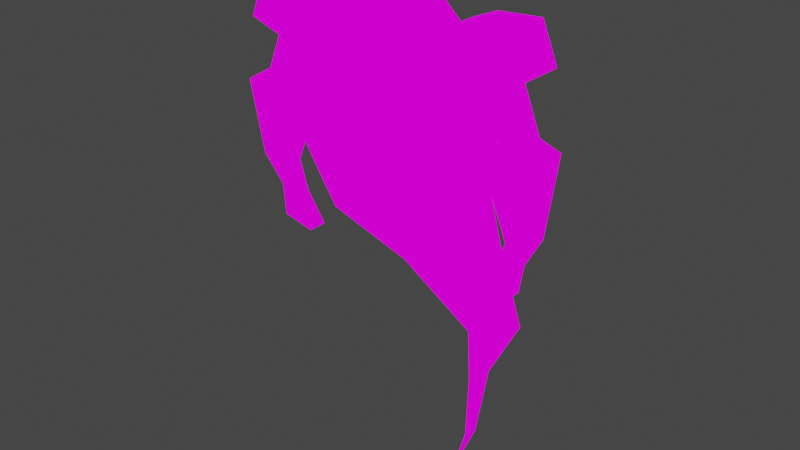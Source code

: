 # Source: shade.blend  (saved by Blender 2.93.20; exported with 4.5.12 LTS)
import bpy
from mathutils import Matrix  # noqa: F401  (used for matrix-valued properties, if any)

bpy.ops.wm.read_factory_settings(use_empty=True)
scene = bpy.context.scene
scene.name = 'Scene'

# ---- collections
col_collection = bpy.data.collections.new('Collection'); scene.collection.children.link(col_collection)

# ---- images (referenced by path relative to the original .blend; pixels are not part of the script)
import os
ASSET_DIR = os.environ.get("B2B_ASSET_DIR", "")  # directory of the original .blend (textures are referenced by path, not embedded)
HERE = os.path.dirname(os.path.abspath(__file__))  # packed textures are extracted next to this script under _unpacked/

def load_image(name, relpath, width, height, colorspace="sRGB"):
    """Load a texture the original file referenced (path relative to the .blend, or extracted next to this script)."""
    p = next((c for c in (os.path.join(HERE, relpath), os.path.join(ASSET_DIR, relpath)) if relpath and os.path.exists(c)), "")
    if p:
        img = bpy.data.images.load(p, check_existing=True)
        img.name = name
    else:  # same state as the original file: an image datablock whose file is absent (Cycles renders it pink)
        img = bpy.data.images.new(name, width, height)
        img.source = "FILE"
        img.filepath = "//" + (relpath or name)
    img.colorspace_settings.name = colorspace
    return img
img_70fc1a040ef14f85db542d6fb0e3c204_jpg = load_image('70fc1a040ef14f85db542d6fb0e3c204.jpg', '70fc1a040ef14f85db542d6fb0e3c204.jpg', 1024, 1024, 'sRGB')

# ---- materials (node trees are filled in below, after node groups)
mat_shade = bpy.data.materials.new('shade')
mat_shade.alpha_threshold = 0.0
mat_shade.use_transparent_shadow = False
mat_shade.line_color = (0.0, 0.0, 0.0, 1.0)

# ---- material node trees
mat_shade.use_nodes = True; mat_shade.node_tree.nodes.clear()
_N = mat_shade.node_tree.nodes; _L = mat_shade.node_tree.links
n0 = _N.new('ShaderNodeOutputMaterial'); n0.name = 'Material Output'; n0.location = (300, 300)
n1 = _N.new('ShaderNodeEmission'); n1.name = 'Emission'; n1.location = (10, 300)
n2 = _N.new('ShaderNodeTexImage'); n2.name = 'Image Texture'; n2.location = (-280, 280)
n2.image = img_70fc1a040ef14f85db542d6fb0e3c204_jpg
n2.interpolation = 'Closest'
_L.new(n1.outputs[0], n0.inputs[0])
_L.new(n2.outputs[0], n1.inputs[0])
n0.is_active_output = True

# ---- world
world_world = bpy.data.worlds.new('World'); scene.world = world_world
world_world.use_nodes = True; world_world.node_tree.nodes.clear()
_N = world_world.node_tree.nodes; _L = world_world.node_tree.links
n0 = _N.new('ShaderNodeOutputWorld'); n0.name = 'World Output'; n0.location = (300, 300)
n1 = _N.new('ShaderNodeBackground'); n1.name = 'Background'; n1.location = (10, 300)
n1.inputs[0].default_value = (0.05088, 0.05088, 0.05088, 1.0)
_L.new(n1.outputs[0], n0.inputs[0])
n0.is_active_output = True
world_world.color = (0.05088, 0.05088, 0.05088)
world_world.use_sun_shadow = False
world_world.sun_shadow_jitter_overblur = 0.0

# ---- meshes
me_cube_001 = bpy.data.meshes.new('Cube.001')
me_cube_001.from_pydata([(-0.5628, -1.299, -0.4537), (-0.5628, -1.761, 0.6872), (-0.2533, -0.005388, 0.1661), (-0.8123, -0.7545, 1.191), (0.5628, -1.299, -0.4537), (0.5628, -1.761, 0.6872), (0.2533, -0.005388, 0.1661), (0.7456, -0.7545, 1.191), (-0.2533, 0.8036, 0.4938), (-0.8123, 0.9111, 1.751), (0.2533, 0.8036, 0.4938), (0.7456, 0.9111, 1.751), (-0.2732, -0.6631, 1.589), (0.2732, -0.6631, 1.589), (-0.2732, 0.0081, 1.861), (0.2732, 0.0081, 1.861), (0.7456, -0.2922, 0.04987), (-0.8123, -0.2922, 0.04987), (0.7456, 1.373, 0.61), (-0.8123, 1.373, 0.61), (-0.2533, 0.5423, -1.201), (0.2533, 0.5423, -1.201), (-0.2533, 1.392, -1.001), (0.2533, 1.392, -1.001), (-0.6167, 0.2556, -1.711), (0.4829, 0.2556, -1.711), (-0.6167, 1.876, -1.331), (0.4829, 1.876, -1.331), (-0.3736, 0.8767, -3.818), (0.2398, 0.8767, -3.818), (-0.3736, 1.681, -3.629), (0.2398, 1.681, -3.629), (-0.1937, 0.5535, -4.68), (0.1937, 0.5535, -4.68), (-0.1937, 1.203, -4.528), (0.1937, 1.203, -4.528), (-0.2889, 0.03637, -5.666), (0.2889, 0.03637, -5.666), (-0.2889, 1.006, -5.439), (0.2889, 1.006, -5.439), (1.735, -5.045, -2.022), (1.623, -4.931, -3.554), (-1.603, -5.045, -2.412), (-1.213, -4.931, -3.945), (1.735, -1.407, -2.022), (1.623, -1.864, -3.554), (-1.603, -1.407, -2.412), (-1.213, -1.864, -3.945), (1.971, -5.108, -5.322), (-0.01891, -5.108, -5.574), (1.971, -3.287, -5.322), (-0.01891, -3.287, -5.574), (2.534, -5.541, -8.121), (1.544, -5.541, -8.237), (2.534, -4.408, -8.121), (1.544, -4.408, -8.237), (2.063, -4.83, -9.716), (1.468, -4.83, -9.786), (2.063, -4.548, -9.716), (1.468, -4.548, -9.786), (1.57, -4.761, -11.66), (1.269, -4.761, -11.69), (1.57, -4.618, -11.66), (1.269, -4.618, -11.69), (1.048, -4.549, -12.51), (0.9632, -4.549, -12.52), (1.048, -4.509, -12.51), (0.9632, -4.509, -12.52), (1.816, -4.929, -0.2527), (-2.09, -4.929, -0.7094), (1.816, -1.044, -0.2527), (-2.09, -1.044, -0.7094), (1.006, -4.128, 1.236), (-1.645, -4.128, 0.9263), (1.006, -1.41, 1.236), (-1.645, -1.41, 0.9263), (0.4931, -3.669, 2.241), (-1.378, -3.669, 2.022), (0.4931, -1.572, 2.241), (-1.378, -1.572, 2.022), (-0.09461, -3.259, 3.06), (-1.006, -3.259, 2.954), (-0.09461, -2.142, 3.06), (-1.006, -2.142, 2.954), (0.5628, -4.554, -0.4537), (0.5628, -4.092, 0.6872), (0.2533, -5.848, 0.1661), (0.8022, -5.098, 1.191), (-0.5628, -4.554, -0.4537), (-0.5628, -4.092, 0.6872), (-0.2533, -5.848, 0.1661), (-0.8047, -5.098, 1.191), (0.2533, -6.657, 0.4938), (0.8022, -6.794, 1.751), (-0.2533, -6.657, 0.4938), (-0.8047, -6.794, 1.751), (0.2732, -5.19, 1.589), (-0.2732, -5.19, 1.589), (0.2732, -5.861, 1.861), (-0.2732, -5.861, 1.861), (-0.8047, -5.561, 0.04987), (0.8022, -5.561, 0.04987), (-0.8047, -7.257, 0.61), (0.8022, -7.257, 0.61), (0.2533, -6.395, -1.201), (-0.2533, -6.395, -1.201), (0.2533, -7.245, -1.001), (-0.2533, -7.245, -1.001), (0.4829, -6.109, -1.711), (-0.4829, -6.109, -1.711), (0.4829, -7.729, -1.331), (-0.4829, -7.729, -1.331), (0.2398, -6.73, -3.818), (-0.2398, -6.73, -3.818), (0.2398, -7.534, -3.629), (-0.2398, -7.534, -3.629), (0.1937, -6.406, -4.68), (-0.1937, -6.406, -4.68), (0.1937, -7.056, -4.528), (-0.1937, -7.056, -4.528), (0.2889, -5.889, -5.666), (-0.2889, -5.889, -5.666), (0.2889, -6.859, -5.439), (-0.2889, -6.859, -5.439)], [], [(0, 1, 3, 17), (3, 7, 13, 12), (16, 7, 5, 4), (4, 5, 1, 0), (17, 16, 4, 0), (7, 3, 1, 5), (19, 9, 11, 18), (17, 3, 9, 19), (7, 16, 18, 11), (10, 6, 21, 23), (12, 13, 15, 14), (7, 11, 15, 13), (11, 9, 14, 15), (9, 3, 12, 14), (2, 6, 16, 17), (10, 8, 19, 18), (8, 2, 17, 19), (6, 10, 18, 16), (20, 22, 26, 24), (8, 10, 23, 22), (2, 8, 22, 20), (6, 2, 20, 21), (24, 26, 30, 28), (21, 20, 24, 25), (23, 21, 25, 27), (22, 23, 27, 26), (31, 29, 33, 35), (25, 24, 28, 29), (27, 25, 29, 31), (26, 27, 31, 30), (32, 34, 38, 36), (30, 31, 35, 34), (28, 30, 34, 32), (29, 28, 32, 33), (37, 36, 38, 39), (33, 32, 36, 37), (35, 33, 37, 39), (34, 35, 39, 38), (44, 46, 71, 70), (43, 42, 46, 47), (47, 46, 44, 45), (45, 41, 48, 50), (41, 40, 42, 43), (45, 44, 40, 41), (49, 51, 55, 53), (43, 47, 51, 49), (47, 45, 50, 51), (41, 43, 49, 48), (55, 54, 58, 59), (51, 50, 54, 55), (48, 49, 53, 52), (50, 48, 52, 54), (56, 57, 61, 60), (52, 53, 57, 56), (54, 52, 56, 58), (53, 55, 59, 57), (61, 63, 67, 65), (58, 56, 60, 62), (57, 59, 63, 61), (59, 58, 62, 63), (66, 64, 65, 67), (63, 62, 66, 67), (60, 61, 65, 64), (62, 60, 64, 66), (69, 68, 72, 73), (42, 40, 68, 69), (40, 44, 70, 68), (46, 42, 69, 71), (74, 75, 79, 78), (70, 71, 75, 74), (71, 69, 73, 75), (68, 70, 74, 72), (76, 78, 82, 80), (75, 73, 77, 79), (72, 74, 78, 76), (73, 72, 76, 77), (80, 82, 83, 81), (77, 76, 80, 81), (78, 79, 83, 82), (79, 77, 81, 83), (84, 85, 87, 101), (87, 91, 97, 96), (100, 91, 89, 88), (88, 89, 85, 84), (101, 100, 88, 84), (91, 87, 85, 89), (103, 93, 95, 102), (101, 87, 93, 103), (91, 100, 102, 95), (94, 90, 105, 107), (96, 97, 99, 98), (91, 95, 99, 97), (95, 93, 98, 99), (93, 87, 96, 98), (86, 90, 100, 101), (94, 92, 103, 102), (92, 86, 101, 103), (90, 94, 102, 100), (104, 106, 110, 108), (92, 94, 107, 106), (86, 92, 106, 104), (90, 86, 104, 105), (108, 110, 114, 112), (105, 104, 108, 109), (107, 105, 109, 111), (106, 107, 111, 110), (115, 113, 117, 119), (109, 108, 112, 113), (111, 109, 113, 115), (110, 111, 115, 114), (116, 118, 122, 120), (114, 115, 119, 118), (112, 114, 118, 116), (113, 112, 116, 117), (121, 120, 122, 123), (117, 116, 120, 121), (119, 117, 121, 123), (118, 119, 123, 122)])
_uv = me_cube_001.uv_layers.new(name='UVMap')
_uv.uv.foreach_set('vector', [0.8911, 0.6231, 0.8496, 0.6603, 0.8663, 0.6237, 0.8784, 0.6143, 0.8663, 0.6237, 0.8622, 0.6054, 0.8651, 0.6054, 0.8665, 0.6109, 0.8678, 0.597, 0.8622, 0.6054, 0.8433, 0.6138, 0.8695, 0.5991, 0.375, 0.75, 0.625, 0.75, 0.625, 1.0, 0.375, 1.0, 0.8784, 0.6143, 0.8678, 0.597, 0.8695, 0.5991, 0.8911, 0.6231, 0.8622, 0.6054, 0.8663, 0.6237, 0.8496, 0.6603, 0.8433, 0.6138, 0.8856, 0.5899, 0.8776, 0.5952, 0.8801, 0.5807, 0.8911, 0.5564, 0.8784, 0.6143, 0.8663, 0.6237, 0.8776, 0.5952, 0.8856, 0.5899, 0.8622, 0.6054, 0.8678, 0.597, 0.8911, 0.5564, 0.8801, 0.5807, 0.3063, 0.5, 0.3063, 0.5, 0.3063, 0.5, 0.3063, 0.5, 0.8665, 0.6109, 0.8651, 0.6054, 0.8714, 0.5973, 0.8709, 0.6008, 0.8622, 0.6054, 0.8801, 0.5807, 0.8714, 0.5973, 0.8651, 0.6054, 0.8801, 0.5807, 0.8776, 0.5952, 0.8709, 0.6008, 0.8714, 0.5973, 0.8776, 0.5952, 0.8663, 0.6237, 0.8665, 0.6109, 0.8709, 0.6008, 0.8794, 0.6007, 0.8781, 0.5948, 0.8678, 0.597, 0.8784, 0.6143, 0.8843, 0.5793, 0.8847, 0.5875, 0.8856, 0.5899, 0.8911, 0.5564, 0.8847, 0.5875, 0.8794, 0.6007, 0.8784, 0.6143, 0.8856, 0.5899, 0.8781, 0.5948, 0.8843, 0.5793, 0.8911, 0.5564, 0.8678, 0.597, 0.1461, 0.5109, 0.1165, 0.5252, 0.09032, 0.5178, 0.1467, 0.4905, 0.4602, 0.6516, 0.4648, 0.662, 0.4196, 0.6725, 0.415, 0.6622, 0.2017, 0.5889, 0.1756, 0.6064, 0.1317, 0.5712, 0.1613, 0.5569, 0.5328, 0.587, 0.5438, 0.6008, 0.4883, 0.624, 0.4773, 0.6102, 0.1467, 0.4905, 0.09032, 0.5178, 0.0645, 0.452, 0.09248, 0.4385, 0.4773, 0.6102, 0.4883, 0.624, 0.4742, 0.6432, 0.4502, 0.6132, 0.3063, 0.5, 0.3063, 0.5, 0.3063, 0.5, 0.3063, 0.5, 0.415, 0.6622, 0.4196, 0.6725, 0.4052, 0.681, 0.3952, 0.6586, 0.3063, 0.5, 0.3063, 0.5, 0.3063, 0.5, 0.3063, 0.5, 0.4502, 0.6132, 0.4742, 0.6432, 0.3861, 0.6712, 0.3728, 0.6545, 0.3063, 0.5, 0.3063, 0.5, 0.3063, 0.5, 0.3063, 0.5, 0.3952, 0.6586, 0.4052, 0.681, 0.3382, 0.6912, 0.3326, 0.6787, 0.1072, 0.4568, 0.08456, 0.4677, 0.07893, 0.4404, 0.1127, 0.4241, 0.3326, 0.6787, 0.3382, 0.6912, 0.3091, 0.697, 0.3056, 0.6891, 0.1077, 0.4845, 0.07969, 0.498, 0.08456, 0.4677, 0.1072, 0.4568, 0.3728, 0.6545, 0.3861, 0.6712, 0.3475, 0.6809, 0.339, 0.6703, 0.4753, 0.6263, 0.4753, 0.6508, 0.4168, 0.6508, 0.4168, 0.6263, 0.339, 0.6703, 0.3475, 0.6809, 0.3076, 0.701, 0.295, 0.6853, 0.3063, 0.5, 0.3063, 0.5, 0.3063, 0.5, 0.3063, 0.5, 0.3056, 0.6891, 0.3091, 0.697, 0.2838, 0.705, 0.2786, 0.6932, 0.4179, 0.6577, 0.4651, 0.6713, 0.4592, 0.6906, 0.4039, 0.6748, 0.4584, 0.5177, 0.4789, 0.5493, 0.3754, 0.5782, 0.3711, 0.542, 0.4713, 0.6538, 0.4651, 0.6713, 0.4179, 0.6577, 0.4307, 0.6428, 0.4505, 0.6646, 0.3944, 0.6563, 0.398, 0.632, 0.4312, 0.6369, 0.3987, 0.6241, 0.3897, 0.6046, 0.4512, 0.5985, 0.4512, 0.6197, 0.4505, 0.6646, 0.4531, 0.6862, 0.3866, 0.6763, 0.3944, 0.6563, 0.3822, 0.5146, 0.373, 0.5374, 0.3253, 0.5121, 0.331, 0.4979, 0.4162, 0.5242, 0.4007, 0.5626, 0.373, 0.5374, 0.3822, 0.5146, 0.4713, 0.6538, 0.4307, 0.6428, 0.4414, 0.6189, 0.4697, 0.6268, 0.3987, 0.6241, 0.4512, 0.6197, 0.4373, 0.6449, 0.4006, 0.6482, 0.469, 0.5908, 0.455, 0.5868, 0.4726, 0.5738, 0.4811, 0.5762, 0.4697, 0.6268, 0.4414, 0.6189, 0.455, 0.5868, 0.469, 0.5908, 0.4006, 0.6482, 0.4373, 0.6449, 0.4217, 0.685, 0.4034, 0.6868, 0.4312, 0.6369, 0.398, 0.632, 0.4007, 0.593, 0.4214, 0.5961, 0.4195, 0.708, 0.4305, 0.7069, 0.4428, 0.7309, 0.4372, 0.7315, 0.4034, 0.6868, 0.4217, 0.685, 0.4305, 0.7069, 0.4195, 0.708, 0.4214, 0.5961, 0.4007, 0.593, 0.42, 0.5729, 0.4251, 0.5737, 0.331, 0.4979, 0.3253, 0.5121, 0.2973, 0.4437, 0.3072, 0.4417, 0.2916, 0.4417, 0.2866, 0.4427, 0.2742, 0.4212, 0.2756, 0.4209, 0.4251, 0.5737, 0.42, 0.5729, 0.4287, 0.5466, 0.4314, 0.547, 0.3127, 0.4897, 0.3029, 0.4917, 0.2866, 0.4427, 0.2916, 0.4417, 0.4811, 0.5762, 0.4726, 0.5738, 0.493, 0.5576, 0.4973, 0.5588, 0.3256, 0.6613, 0.4042, 0.6613, 0.4042, 0.7399, 0.3256, 0.7399, 0.4973, 0.5588, 0.493, 0.5576, 0.5061, 0.552, 0.5073, 0.5523, 0.4372, 0.7315, 0.4428, 0.7309, 0.4521, 0.741, 0.4505, 0.7411, 0.4314, 0.547, 0.4287, 0.5466, 0.4363, 0.534, 0.4371, 0.5341, 0.4521, 0.5748, 0.3801, 0.5819, 0.3873, 0.5574, 0.4362, 0.5526, 0.4512, 0.5985, 0.3897, 0.6046, 0.3801, 0.5819, 0.4521, 0.5748, 0.3866, 0.6763, 0.4531, 0.6862, 0.4531, 0.7106, 0.3821, 0.7001, 0.3754, 0.5782, 0.4789, 0.5493, 0.495, 0.5867, 0.3845, 0.6175, 0.4039, 0.6937, 0.4414, 0.7045, 0.4299, 0.7138, 0.4034, 0.7062, 0.4039, 0.6748, 0.4592, 0.6906, 0.4414, 0.7045, 0.4039, 0.6937, 0.4249, 0.5868, 0.5941, 0.5525, 0.5799, 0.613, 0.4615, 0.637, 0.3821, 0.7001, 0.4531, 0.7106, 0.44, 0.732, 0.3904, 0.7247, 0.3945, 0.7408, 0.4329, 0.7465, 0.4187, 0.7583, 0.3982, 0.7553, 0.3084, 0.643, 0.4857, 0.5921, 0.4849, 0.6539, 0.3482, 0.6932, 0.3904, 0.7247, 0.44, 0.732, 0.4329, 0.7465, 0.3945, 0.7408, 0.4362, 0.5526, 0.3873, 0.5574, 0.3917, 0.5414, 0.4261, 0.538, 0.4421, 0.7228, 0.4421, 0.7865, 0.37, 0.7865, 0.37, 0.7228, 0.4261, 0.538, 0.3917, 0.5414, 0.3982, 0.5276, 0.415, 0.526, 0.4034, 0.7062, 0.4299, 0.7138, 0.4174, 0.7226, 0.4045, 0.7189, 0.4863, 0.7377, 0.6231, 0.6984, 0.6223, 0.7534, 0.5495, 0.7743, 0.9104, 0.6329, 0.863, 0.6692, 0.8804, 0.6279, 0.8966, 0.6192, 0.8804, 0.6279, 0.8826, 0.6086, 0.8839, 0.6092, 0.8828, 0.6146, 0.887, 0.6016, 0.8826, 0.6086, 0.8624, 0.6169, 0.892, 0.6043, 0.375, 0.75, 0.625, 0.75, 0.625, 1.0, 0.375, 1.0, 0.8966, 0.6192, 0.887, 0.6016, 0.892, 0.6043, 0.9104, 0.6329, 0.8826, 0.6086, 0.8804, 0.6279, 0.863, 0.6692, 0.8624, 0.6169, 0.9037, 0.5947, 0.8953, 0.5993, 0.8991, 0.5857, 0.9104, 0.5626, 0.8966, 0.6192, 0.8804, 0.6279, 0.8953, 0.5993, 0.9037, 0.5947, 0.8826, 0.6086, 0.887, 0.6016, 0.9104, 0.5626, 0.8991, 0.5857, 0.8038, 0.4654, 0.769, 0.4627, 0.775, 0.4201, 0.8101, 0.4188, 0.8828, 0.6146, 0.8839, 0.6092, 0.8898, 0.6005, 0.8889, 0.6066, 0.8826, 0.6086, 0.8991, 0.5857, 0.8898, 0.6005, 0.8839, 0.6092, 0.8991, 0.5857, 0.8953, 0.5993, 0.8889, 0.6066, 0.8898, 0.6005, 0.8953, 0.5993, 0.8804, 0.6279, 0.8828, 0.6146, 0.8889, 0.6066, 0.8982, 0.6052, 0.8961, 0.6002, 0.887, 0.6016, 0.8966, 0.6192, 0.9041, 0.5842, 0.901, 0.5935, 0.9037, 0.5947, 0.9104, 0.5626, 0.901, 0.5935, 0.8982, 0.6052, 0.8966, 0.6192, 0.9037, 0.5947, 0.8961, 0.6002, 0.9041, 0.5842, 0.9104, 0.5626, 0.887, 0.6016, 0.1273, 0.5218, 0.0906, 0.5344, 0.06421, 0.5253, 0.1342, 0.5012, 0.8024, 0.4038, 0.7823, 0.4091, 0.759, 0.363, 0.7791, 0.3577, 0.1657, 0.5629, 0.1321, 0.5795, 0.0906, 0.5344, 0.1273, 0.5218, 0.2473, 0.7255, 0.2351, 0.7091, 0.3009, 0.6837, 0.313, 0.7, 0.1342, 0.5012, 0.06421, 0.5253, 0.05018, 0.4478, 0.08493, 0.4358, 0.313, 0.7, 0.3009, 0.6837, 0.3216, 0.6661, 0.3447, 0.6973, 0.8101, 0.4188, 0.775, 0.4201, 0.7582, 0.4064, 0.825, 0.4041, 0.7791, 0.3577, 0.759, 0.363, 0.7413, 0.3486, 0.7796, 0.3384, 0.792, 0.3409, 0.7589, 0.3421, 0.7368, 0.3205, 0.7636, 0.3196, 0.3447, 0.6973, 0.3216, 0.6661, 0.4255, 0.6359, 0.437, 0.6515, 0.825, 0.4041, 0.7582, 0.4064, 0.7589, 0.3421, 0.792, 0.3409, 0.7796, 0.3384, 0.7413, 0.3486, 0.7174, 0.2799, 0.7364, 0.2748, 0.09113, 0.4051, 0.06305, 0.4147, 0.06298, 0.3831, 0.1049, 0.3687, 0.7364, 0.2748, 0.7174, 0.2799, 0.7044, 0.2502, 0.7198, 0.2461, 0.08493, 0.4358, 0.05018, 0.4478, 0.06305, 0.4147, 0.09113, 0.4051, 0.437, 0.6515, 0.4255, 0.6359, 0.4678, 0.6215, 0.477, 0.634, 0.516, 0.5404, 0.516, 0.5729, 0.4387, 0.5729, 0.4387, 0.5404, 0.477, 0.634, 0.4678, 0.6215, 0.5152, 0.5991, 0.529, 0.6178, 0.7636, 0.3196, 0.7368, 0.3205, 0.7059, 0.2969, 0.7459, 0.2955, 0.7198, 0.2461, 0.7044, 0.2502, 0.6871, 0.2244, 0.71, 0.2183])
me_cube_001.materials.append(mat_shade)
me_cube_001.use_remesh_fix_poles = True
me_cube_001.use_remesh_preserve_attributes = False
me_cube_001.update()
arm_armature = bpy.data.armatures.new('Armature')  # bones are not reproduced

# ---- objects
ob_cube_001 = bpy.data.objects.new('Cube.001', me_cube_001)
ob_armature = bpy.data.objects.new('Armature', arm_armature)

# ---- transforms, parenting, visibility, modifiers, constraints
ob_cube_001.parent = ob_armature
ob_cube_001.matrix_parent_inverse = Matrix(((1.0, -0.0, 0.0, -0.0), (-0.0, 1.0, -0.0, 0.0), (0.0, -0.0, 1.0, -3.538), (-0.0, 0.0, -0.0, 1.0)))
ob_cube_001.location = (-0.7164, 0.158, 3.926)
ob_cube_001.rotation_euler = (0.0, -0.0, 1.571)
ob_cube_001.scale = (0.2871, 0.2871, 0.2871)
_vg = ob_cube_001.vertex_groups.new(name='body')
_vg.add([40, 41, 42, 43, 44, 45, 46, 47, 68, 69, 70, 71], 1.0, 'REPLACE')
_vg = ob_cube_001.vertex_groups.new(name='head')
_vg.add([68, 69, 70, 71, 72, 73, 74, 75, 76, 77, 78, 79, 80, 81, 82, 83], 1.0, 'REPLACE')
_vg = ob_cube_001.vertex_groups.new(name='shoulder.l')
_vg.add([84, 85, 87, 88, 89, 91, 100, 101], 1.0, 'REPLACE')
_vg = ob_cube_001.vertex_groups.new(name='uparm.l')
_vg.add([86, 87, 90, 91, 92, 93, 94, 95, 96, 97, 98, 99, 100, 101, 102, 103, 104, 105, 106, 107], 1.0, 'REPLACE')
_vg = ob_cube_001.vertex_groups.new(name='midarm.l')
_vg.add([104, 105, 106, 107, 108, 109, 110, 111, 112, 113, 114, 115], 1.0, 'REPLACE')
_vg = ob_cube_001.vertex_groups.new(name='hand.l')
_vg.add([112, 113, 114, 115, 116, 117, 118, 119, 120, 121, 122, 123], 1.0, 'REPLACE')
_vg = ob_cube_001.vertex_groups.new(name='tail1')
_vg.add([41, 43, 45, 47, 48, 49, 50, 51], 1.0, 'REPLACE')
_vg = ob_cube_001.vertex_groups.new(name='tail2')
_vg.add([48, 49, 50, 51, 52, 53, 54, 55], 1.0, 'REPLACE')
_vg = ob_cube_001.vertex_groups.new(name='tail3')
_vg.add([52, 53, 54, 55, 56, 57, 58, 59, 60, 61, 62, 63, 64, 65, 66, 67], 1.0, 'REPLACE')
_vg = ob_cube_001.vertex_groups.new(name='shoulder.r')
_vg.add([0, 1, 3, 4, 5, 7, 16, 17], 1.0, 'REPLACE')
_vg = ob_cube_001.vertex_groups.new(name='uparm.r')
_vg.add([2, 3, 6, 7, 8, 9, 10, 11, 12, 13, 14, 15, 16, 17, 18, 19, 20, 21, 22, 23], 1.0, 'REPLACE')
_vg = ob_cube_001.vertex_groups.new(name='midarm.r')
_vg.add([20, 21, 22, 23, 24, 25, 26, 27, 28, 29, 30, 31], 1.0, 'REPLACE')
_vg = ob_cube_001.vertex_groups.new(name='hand.r')
_vg.add([28, 29, 30, 31, 32, 33, 34, 35, 36, 37, 38, 39], 1.0, 'REPLACE')
_m = ob_cube_001.modifiers.new('Armature', 'ARMATURE')
_m.object = ob_armature
ob_armature.location = (0.0, 0.0, 3.538)

# ---- collection membership
col_collection.objects.link(ob_cube_001)
col_collection.objects.link(ob_armature)

# ---- scene / render settings (as saved in the file)
scene.frame_start = 1; scene.frame_end = 20; scene.frame_set(20)
scene.render.engine = 'BLENDER_EEVEE_NEXT'
scene.cycles.use_denoising = False
scene.cycles.samples = 128
scene.cycles.sampling_pattern = 'TABULATED_SOBOL'
scene.cycles.use_adaptive_sampling = False
scene.cycles.use_light_tree = False
scene.view_settings.view_transform = 'Filmic'
bpy.context.view_layer.update()

# ---- added for rendering (the .blend has no active camera): camera
cam_auto = bpy.data.cameras.new('AutoCamera')
cam_auto.lens = 50.0
cam_auto.sensor_width = 36.0
cam_auto.clip_end = 1000.0
ob_auto_camera = bpy.data.objects.new('AutoCamera', cam_auto)
scene.collection.objects.link(ob_auto_camera)
ob_auto_camera.location = (5.13841, -5.79565, 6.58035)
ob_auto_camera.rotation_euler = (1.09748, -7.21219e-08, 0.694738)
scene.camera = ob_auto_camera
bpy.context.view_layer.update()
